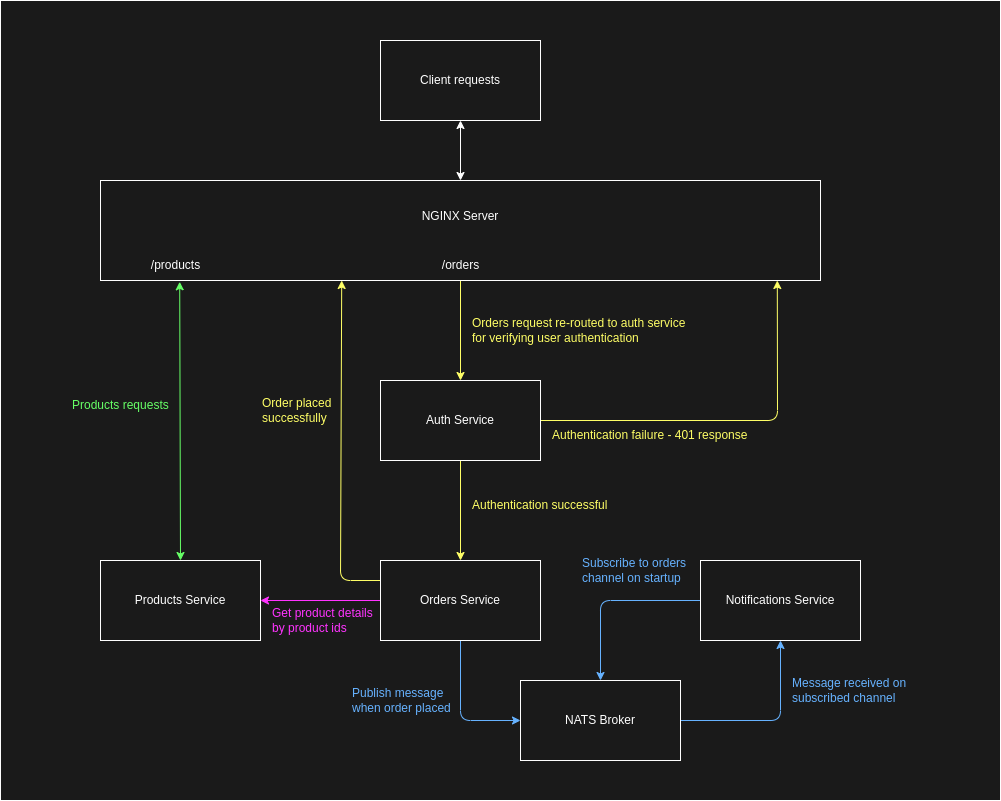

The diagram above was exported from draw.io. Its source (the exported page's mxGraphModel, read from the mxfile embedded in the PNG):
<mxGraphModel dx="1130" dy="862" grid="1" gridSize="10" guides="1" tooltips="1" connect="1" arrows="1" fold="1" page="1" pageScale="1" pageWidth="1000" pageHeight="800" background="#1A1A1A" math="0" shadow="0">
  <root>
    <mxCell id="0" />
    <mxCell id="1" parent="0" />
    <mxCell id="39" value="" style="rounded=0;whiteSpace=wrap;html=1;labelBorderColor=default;strokeColor=#FFFFFF;fontColor=#FFFFFF;fillColor=none;" vertex="1" parent="1">
      <mxGeometry width="1000" height="800" as="geometry" />
    </mxCell>
    <mxCell id="20" style="edgeStyle=none;html=1;entryX=0.5;entryY=0;entryDx=0;entryDy=0;strokeColor=#FFFF66;" edge="1" parent="1" source="3" target="12">
      <mxGeometry relative="1" as="geometry" />
    </mxCell>
    <mxCell id="3" value="NGINX Server&lt;br&gt;&lt;br&gt;&lt;br&gt;" style="rounded=0;whiteSpace=wrap;html=1;fillColor=none;fontColor=#FFFFFF;strokeColor=#FFFFFF;" vertex="1" parent="1">
      <mxGeometry x="100" y="180" width="720" height="100" as="geometry" />
    </mxCell>
    <mxCell id="4" value="Products Service" style="rounded=0;whiteSpace=wrap;html=1;fillColor=none;fontColor=#FFFFFF;strokeColor=#FFFFFF;" vertex="1" parent="1">
      <mxGeometry x="100" y="560" width="160" height="80" as="geometry" />
    </mxCell>
    <mxCell id="22" style="edgeStyle=none;html=1;entryX=0.335;entryY=1;entryDx=0;entryDy=0;entryPerimeter=0;exitX=0;exitY=0.25;exitDx=0;exitDy=0;strokeColor=#FFFF66;" edge="1" parent="1" source="5" target="3">
      <mxGeometry relative="1" as="geometry">
        <Array as="points">
          <mxPoint x="340" y="580" />
        </Array>
      </mxGeometry>
    </mxCell>
    <mxCell id="23" style="edgeStyle=none;html=1;entryX=1;entryY=0.5;entryDx=0;entryDy=0;fontColor=#FF33FF;strokeColor=#FF33FF;" edge="1" parent="1" source="5" target="4">
      <mxGeometry relative="1" as="geometry" />
    </mxCell>
    <mxCell id="24" style="edgeStyle=none;html=1;entryX=0;entryY=0.5;entryDx=0;entryDy=0;strokeColor=#66B2FF;" edge="1" parent="1" source="5" target="19">
      <mxGeometry relative="1" as="geometry">
        <Array as="points">
          <mxPoint x="460" y="720" />
        </Array>
      </mxGeometry>
    </mxCell>
    <mxCell id="5" value="Orders Service" style="rounded=0;whiteSpace=wrap;html=1;fillColor=none;fontColor=#FFFFFF;strokeColor=#FFFFFF;" vertex="1" parent="1">
      <mxGeometry x="380" y="560" width="160" height="80" as="geometry" />
    </mxCell>
    <mxCell id="34" style="edgeStyle=none;html=1;entryX=0.5;entryY=0;entryDx=0;entryDy=0;strokeColor=#66B2FF;" edge="1" parent="1" source="6" target="19">
      <mxGeometry relative="1" as="geometry">
        <Array as="points">
          <mxPoint x="600" y="600" />
        </Array>
      </mxGeometry>
    </mxCell>
    <mxCell id="6" value="Notifications Service" style="rounded=0;whiteSpace=wrap;html=1;fillColor=none;fontColor=#FFFFFF;strokeColor=#FFFFFF;" vertex="1" parent="1">
      <mxGeometry x="700" y="560" width="160" height="80" as="geometry" />
    </mxCell>
    <mxCell id="7" value="Client requests" style="rounded=0;whiteSpace=wrap;html=1;fillColor=none;fontColor=#FFFFFF;strokeColor=#FFFFFF;" vertex="1" parent="1">
      <mxGeometry x="380" y="40" width="160" height="80" as="geometry" />
    </mxCell>
    <mxCell id="11" value="" style="endArrow=classic;startArrow=classic;html=1;entryX=0.5;entryY=1;entryDx=0;entryDy=0;exitX=0.5;exitY=0;exitDx=0;exitDy=0;strokeColor=#FFFFFF;" edge="1" parent="1" source="3" target="7">
      <mxGeometry width="50" height="50" relative="1" as="geometry">
        <mxPoint x="490" y="360" as="sourcePoint" />
        <mxPoint x="540" y="310" as="targetPoint" />
      </mxGeometry>
    </mxCell>
    <mxCell id="21" style="edgeStyle=none;html=1;strokeColor=#FFFF66;" edge="1" parent="1" source="12" target="5">
      <mxGeometry relative="1" as="geometry" />
    </mxCell>
    <mxCell id="27" style="edgeStyle=none;html=1;entryX=0.94;entryY=1;entryDx=0;entryDy=0;entryPerimeter=0;strokeColor=#FFFF66;" edge="1" parent="1" source="12" target="3">
      <mxGeometry relative="1" as="geometry">
        <Array as="points">
          <mxPoint x="777" y="420" />
        </Array>
      </mxGeometry>
    </mxCell>
    <mxCell id="12" value="Auth Service" style="rounded=0;whiteSpace=wrap;html=1;fillColor=none;fontColor=#FFFFFF;strokeColor=#FFFFFF;" vertex="1" parent="1">
      <mxGeometry x="380" y="380" width="160" height="80" as="geometry" />
    </mxCell>
    <mxCell id="13" value="" style="endArrow=classic;startArrow=classic;html=1;entryX=0.11;entryY=1.013;entryDx=0;entryDy=0;entryPerimeter=0;exitX=0.5;exitY=0;exitDx=0;exitDy=0;fillColor=#0050ef;strokeColor=#66FF66;" edge="1" parent="1" source="4" target="3">
      <mxGeometry width="50" height="50" relative="1" as="geometry">
        <mxPoint x="490" y="420" as="sourcePoint" />
        <mxPoint x="540" y="370" as="targetPoint" />
      </mxGeometry>
    </mxCell>
    <mxCell id="25" style="edgeStyle=none;html=1;entryX=0.5;entryY=1;entryDx=0;entryDy=0;strokeColor=#66B2FF;" edge="1" parent="1" source="19" target="6">
      <mxGeometry relative="1" as="geometry">
        <Array as="points">
          <mxPoint x="780" y="720" />
        </Array>
      </mxGeometry>
    </mxCell>
    <mxCell id="19" value="NATS Broker" style="rounded=0;whiteSpace=wrap;html=1;fillColor=none;fontColor=#FFFFFF;strokeColor=#FFFFFF;" vertex="1" parent="1">
      <mxGeometry x="520" y="680" width="160" height="80" as="geometry" />
    </mxCell>
    <mxCell id="26" value="Orders request re-routed to auth service&lt;br&gt;for verifying user authentication" style="text;html=1;align=left;verticalAlign=middle;resizable=0;points=[];autosize=1;strokeColor=none;fillColor=none;fontColor=#FFFF66;" vertex="1" parent="1">
      <mxGeometry x="470" y="310" width="240" height="40" as="geometry" />
    </mxCell>
    <mxCell id="28" value="Authentication successful" style="text;html=1;align=left;verticalAlign=middle;resizable=0;points=[];autosize=1;strokeColor=none;fillColor=none;fontColor=#FFFF66;" vertex="1" parent="1">
      <mxGeometry x="470" y="490" width="160" height="30" as="geometry" />
    </mxCell>
    <mxCell id="29" value="Authentication failure - 401 response" style="text;html=1;align=left;verticalAlign=middle;resizable=0;points=[];autosize=1;strokeColor=none;fillColor=none;fontColor=#FFFF66;" vertex="1" parent="1">
      <mxGeometry x="550" y="420" width="220" height="30" as="geometry" />
    </mxCell>
    <mxCell id="30" value="Products requests" style="text;html=1;align=left;verticalAlign=middle;resizable=0;points=[];autosize=1;strokeColor=none;fillColor=none;fontColor=#66FF66;" vertex="1" parent="1">
      <mxGeometry x="70" y="390" width="120" height="30" as="geometry" />
    </mxCell>
    <mxCell id="31" value="Order placed&lt;br&gt;successfully" style="text;html=1;align=left;verticalAlign=middle;resizable=0;points=[];autosize=1;strokeColor=none;fillColor=none;fontColor=#FFFF66;" vertex="1" parent="1">
      <mxGeometry x="260" y="390" width="90" height="40" as="geometry" />
    </mxCell>
    <mxCell id="32" value="Get product details&lt;br&gt;by product ids" style="text;html=1;align=left;verticalAlign=middle;resizable=0;points=[];autosize=1;strokeColor=none;fillColor=none;fontColor=#FF33FF;" vertex="1" parent="1">
      <mxGeometry x="270" y="600" width="120" height="40" as="geometry" />
    </mxCell>
    <mxCell id="33" value="Publish message&lt;br&gt;when order placed" style="text;html=1;align=left;verticalAlign=middle;resizable=0;points=[];autosize=1;strokeColor=none;fillColor=none;fontColor=#66B2FF;" vertex="1" parent="1">
      <mxGeometry x="350" y="680" width="120" height="40" as="geometry" />
    </mxCell>
    <mxCell id="35" value="Message received on&lt;br&gt;subscribed channel" style="text;html=1;align=left;verticalAlign=middle;resizable=0;points=[];autosize=1;strokeColor=none;fillColor=none;fontColor=#66B2FF;" vertex="1" parent="1">
      <mxGeometry x="790" y="670" width="140" height="40" as="geometry" />
    </mxCell>
    <mxCell id="36" value="Subscribe to orders&lt;br&gt;channel on startup" style="text;html=1;align=left;verticalAlign=middle;resizable=0;points=[];autosize=1;strokeColor=none;fillColor=none;fontColor=#66B2FF;" vertex="1" parent="1">
      <mxGeometry x="580" y="550" width="130" height="40" as="geometry" />
    </mxCell>
    <mxCell id="37" value="/products" style="text;html=1;align=center;verticalAlign=middle;resizable=0;points=[];autosize=1;strokeColor=none;fillColor=none;fontColor=#FFFFFF;" vertex="1" parent="1">
      <mxGeometry x="140" y="250" width="70" height="30" as="geometry" />
    </mxCell>
    <mxCell id="38" value="/orders" style="text;html=1;align=center;verticalAlign=middle;resizable=0;points=[];autosize=1;strokeColor=none;fillColor=none;fontColor=#FFFFFF;" vertex="1" parent="1">
      <mxGeometry x="430" y="250" width="60" height="30" as="geometry" />
    </mxCell>
  </root>
</mxGraphModel>